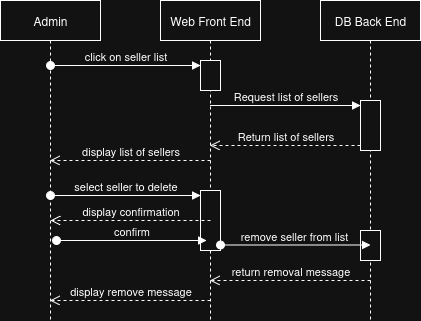

The diagram above was exported from draw.io. Its source (the exported page's mxGraphModel, read from the mxfile embedded in the PNG):
<mxGraphModel dx="1373" dy="745" grid="1" gridSize="10" guides="1" tooltips="1" connect="1" arrows="1" fold="1" page="1" pageScale="1" pageWidth="850" pageHeight="1100" math="0" shadow="0">
  <root>
    <mxCell id="0" />
    <mxCell id="1" parent="0" />
    <mxCell id="6H3Bjmp79qeUppPzs6rY-1" value="Admin" style="shape=umlLifeline;perimeter=lifelinePerimeter;whiteSpace=wrap;html=1;container=1;dropTarget=0;collapsible=0;recursiveResize=0;outlineConnect=0;portConstraint=eastwest;newEdgeStyle={&quot;curved&quot;:0,&quot;rounded&quot;:0};" parent="1" vertex="1">
      <mxGeometry x="180" y="80" width="100" height="320" as="geometry" />
    </mxCell>
    <mxCell id="6H3Bjmp79qeUppPzs6rY-2" value="Web Front End" style="shape=umlLifeline;perimeter=lifelinePerimeter;whiteSpace=wrap;html=1;container=1;dropTarget=0;collapsible=0;recursiveResize=0;outlineConnect=0;portConstraint=eastwest;newEdgeStyle={&quot;curved&quot;:0,&quot;rounded&quot;:0};" parent="1" vertex="1">
      <mxGeometry x="340" y="80" width="100" height="320" as="geometry" />
    </mxCell>
    <mxCell id="6H3Bjmp79qeUppPzs6rY-52" value="" style="html=1;points=[[0,0,0,0,5],[0,1,0,0,-5],[1,0,0,0,5],[1,1,0,0,-5]];perimeter=orthogonalPerimeter;outlineConnect=0;targetShapes=umlLifeline;portConstraint=eastwest;newEdgeStyle={&quot;curved&quot;:0,&quot;rounded&quot;:0};" parent="6H3Bjmp79qeUppPzs6rY-2" vertex="1">
      <mxGeometry x="40" y="60" width="20" height="30" as="geometry" />
    </mxCell>
    <mxCell id="6H3Bjmp79qeUppPzs6rY-53" value="click on seller list" style="html=1;verticalAlign=bottom;startArrow=oval;endArrow=block;startSize=8;curved=0;rounded=0;entryX=0;entryY=0;entryDx=0;entryDy=5;" parent="6H3Bjmp79qeUppPzs6rY-2" target="6H3Bjmp79qeUppPzs6rY-52" edge="1">
      <mxGeometry relative="1" as="geometry">
        <mxPoint x="-110" y="65" as="sourcePoint" />
      </mxGeometry>
    </mxCell>
    <mxCell id="6H3Bjmp79qeUppPzs6rY-60" value="" style="html=1;points=[[0,0,0,0,5],[0,1,0,0,-5],[1,0,0,0,5],[1,1,0,0,-5]];perimeter=orthogonalPerimeter;outlineConnect=0;targetShapes=umlLifeline;portConstraint=eastwest;newEdgeStyle={&quot;curved&quot;:0,&quot;rounded&quot;:0};" parent="6H3Bjmp79qeUppPzs6rY-2" vertex="1">
      <mxGeometry x="40" y="190" width="20" height="60" as="geometry" />
    </mxCell>
    <mxCell id="6H3Bjmp79qeUppPzs6rY-61" value="select seller to delete" style="html=1;verticalAlign=bottom;startArrow=oval;endArrow=block;startSize=8;curved=0;rounded=0;entryX=0;entryY=0;entryDx=0;entryDy=5;" parent="6H3Bjmp79qeUppPzs6rY-2" target="6H3Bjmp79qeUppPzs6rY-60" edge="1">
      <mxGeometry relative="1" as="geometry">
        <mxPoint x="-110" y="195" as="sourcePoint" />
      </mxGeometry>
    </mxCell>
    <mxCell id="6H3Bjmp79qeUppPzs6rY-3" value="DB Back End" style="shape=umlLifeline;perimeter=lifelinePerimeter;whiteSpace=wrap;html=1;container=1;dropTarget=0;collapsible=0;recursiveResize=0;outlineConnect=0;portConstraint=eastwest;newEdgeStyle={&quot;curved&quot;:0,&quot;rounded&quot;:0};" parent="1" vertex="1">
      <mxGeometry x="500" y="80" width="100" height="320" as="geometry" />
    </mxCell>
    <mxCell id="6H3Bjmp79qeUppPzs6rY-56" value="" style="html=1;points=[[0,0,0,0,5],[0,1,0,0,-5],[1,0,0,0,5],[1,1,0,0,-5]];perimeter=orthogonalPerimeter;outlineConnect=0;targetShapes=umlLifeline;portConstraint=eastwest;newEdgeStyle={&quot;curved&quot;:0,&quot;rounded&quot;:0};" parent="6H3Bjmp79qeUppPzs6rY-3" vertex="1">
      <mxGeometry x="40" y="100" width="20" height="50" as="geometry" />
    </mxCell>
    <mxCell id="6H3Bjmp79qeUppPzs6rY-62" value="" style="html=1;points=[[0,0,0,0,5],[0,1,0,0,-5],[1,0,0,0,5],[1,1,0,0,-5]];perimeter=orthogonalPerimeter;outlineConnect=0;targetShapes=umlLifeline;portConstraint=eastwest;newEdgeStyle={&quot;curved&quot;:0,&quot;rounded&quot;:0};" parent="6H3Bjmp79qeUppPzs6rY-3" vertex="1">
      <mxGeometry x="40" y="230" width="20" height="30" as="geometry" />
    </mxCell>
    <mxCell id="6H3Bjmp79qeUppPzs6rY-57" value="Request list of sellers" style="html=1;verticalAlign=bottom;endArrow=block;curved=0;rounded=0;entryX=0;entryY=0;entryDx=0;entryDy=5;" parent="1" source="6H3Bjmp79qeUppPzs6rY-2" target="6H3Bjmp79qeUppPzs6rY-56" edge="1">
      <mxGeometry relative="1" as="geometry">
        <mxPoint x="320" y="435" as="sourcePoint" />
      </mxGeometry>
    </mxCell>
    <mxCell id="6H3Bjmp79qeUppPzs6rY-58" value="Return list of sellers" style="html=1;verticalAlign=bottom;endArrow=open;dashed=1;endSize=8;curved=0;rounded=0;exitX=0;exitY=1;exitDx=0;exitDy=-5;exitPerimeter=0;" parent="1" source="6H3Bjmp79qeUppPzs6rY-56" target="6H3Bjmp79qeUppPzs6rY-2" edge="1">
      <mxGeometry relative="1" as="geometry">
        <mxPoint x="320" y="505" as="targetPoint" />
      </mxGeometry>
    </mxCell>
    <mxCell id="6H3Bjmp79qeUppPzs6rY-59" value="display list of sellers" style="html=1;verticalAlign=bottom;endArrow=open;dashed=1;endSize=8;curved=0;rounded=0;" parent="1" target="6H3Bjmp79qeUppPzs6rY-1" edge="1">
      <mxGeometry relative="1" as="geometry">
        <mxPoint x="390" y="240" as="sourcePoint" />
        <mxPoint x="310" y="240" as="targetPoint" />
      </mxGeometry>
    </mxCell>
    <mxCell id="6H3Bjmp79qeUppPzs6rY-66" value="return removal message" style="html=1;verticalAlign=bottom;endArrow=open;dashed=1;endSize=8;curved=0;rounded=0;" parent="1" target="6H3Bjmp79qeUppPzs6rY-2" edge="1">
      <mxGeometry relative="1" as="geometry">
        <mxPoint x="550" y="360" as="sourcePoint" />
        <mxPoint x="470" y="360" as="targetPoint" />
      </mxGeometry>
    </mxCell>
    <mxCell id="6H3Bjmp79qeUppPzs6rY-69" value="display remove message" style="html=1;verticalAlign=bottom;endArrow=open;dashed=1;endSize=8;curved=0;rounded=0;" parent="1" target="6H3Bjmp79qeUppPzs6rY-1" edge="1">
      <mxGeometry relative="1" as="geometry">
        <mxPoint x="390" y="380" as="sourcePoint" />
        <mxPoint x="310" y="380" as="targetPoint" />
      </mxGeometry>
    </mxCell>
    <mxCell id="9reBgheQudysz-rucNVX-1" value="display confirmation" style="html=1;verticalAlign=bottom;endArrow=open;dashed=1;endSize=8;curved=0;rounded=0;" parent="1" edge="1">
      <mxGeometry relative="1" as="geometry">
        <mxPoint x="390" y="300" as="sourcePoint" />
        <mxPoint x="230" y="300" as="targetPoint" />
      </mxGeometry>
    </mxCell>
    <mxCell id="9reBgheQudysz-rucNVX-2" value="confirm" style="html=1;verticalAlign=bottom;startArrow=oval;endArrow=block;startSize=8;curved=0;rounded=0;entryX=0;entryY=0;entryDx=0;entryDy=5;" parent="1" edge="1">
      <mxGeometry relative="1" as="geometry">
        <mxPoint x="236" y="320" as="sourcePoint" />
        <mxPoint x="386" y="320" as="targetPoint" />
      </mxGeometry>
    </mxCell>
    <mxCell id="6H3Bjmp79qeUppPzs6rY-63" value="remove seller from list&amp;nbsp;" style="html=1;verticalAlign=bottom;startArrow=oval;endArrow=block;startSize=8;curved=0;rounded=0;entryX=0;entryY=0;entryDx=0;entryDy=5;" parent="1" edge="1">
      <mxGeometry relative="1" as="geometry">
        <mxPoint x="400" y="324.5" as="sourcePoint" />
        <mxPoint x="550" y="324.5" as="targetPoint" />
      </mxGeometry>
    </mxCell>
  </root>
</mxGraphModel>